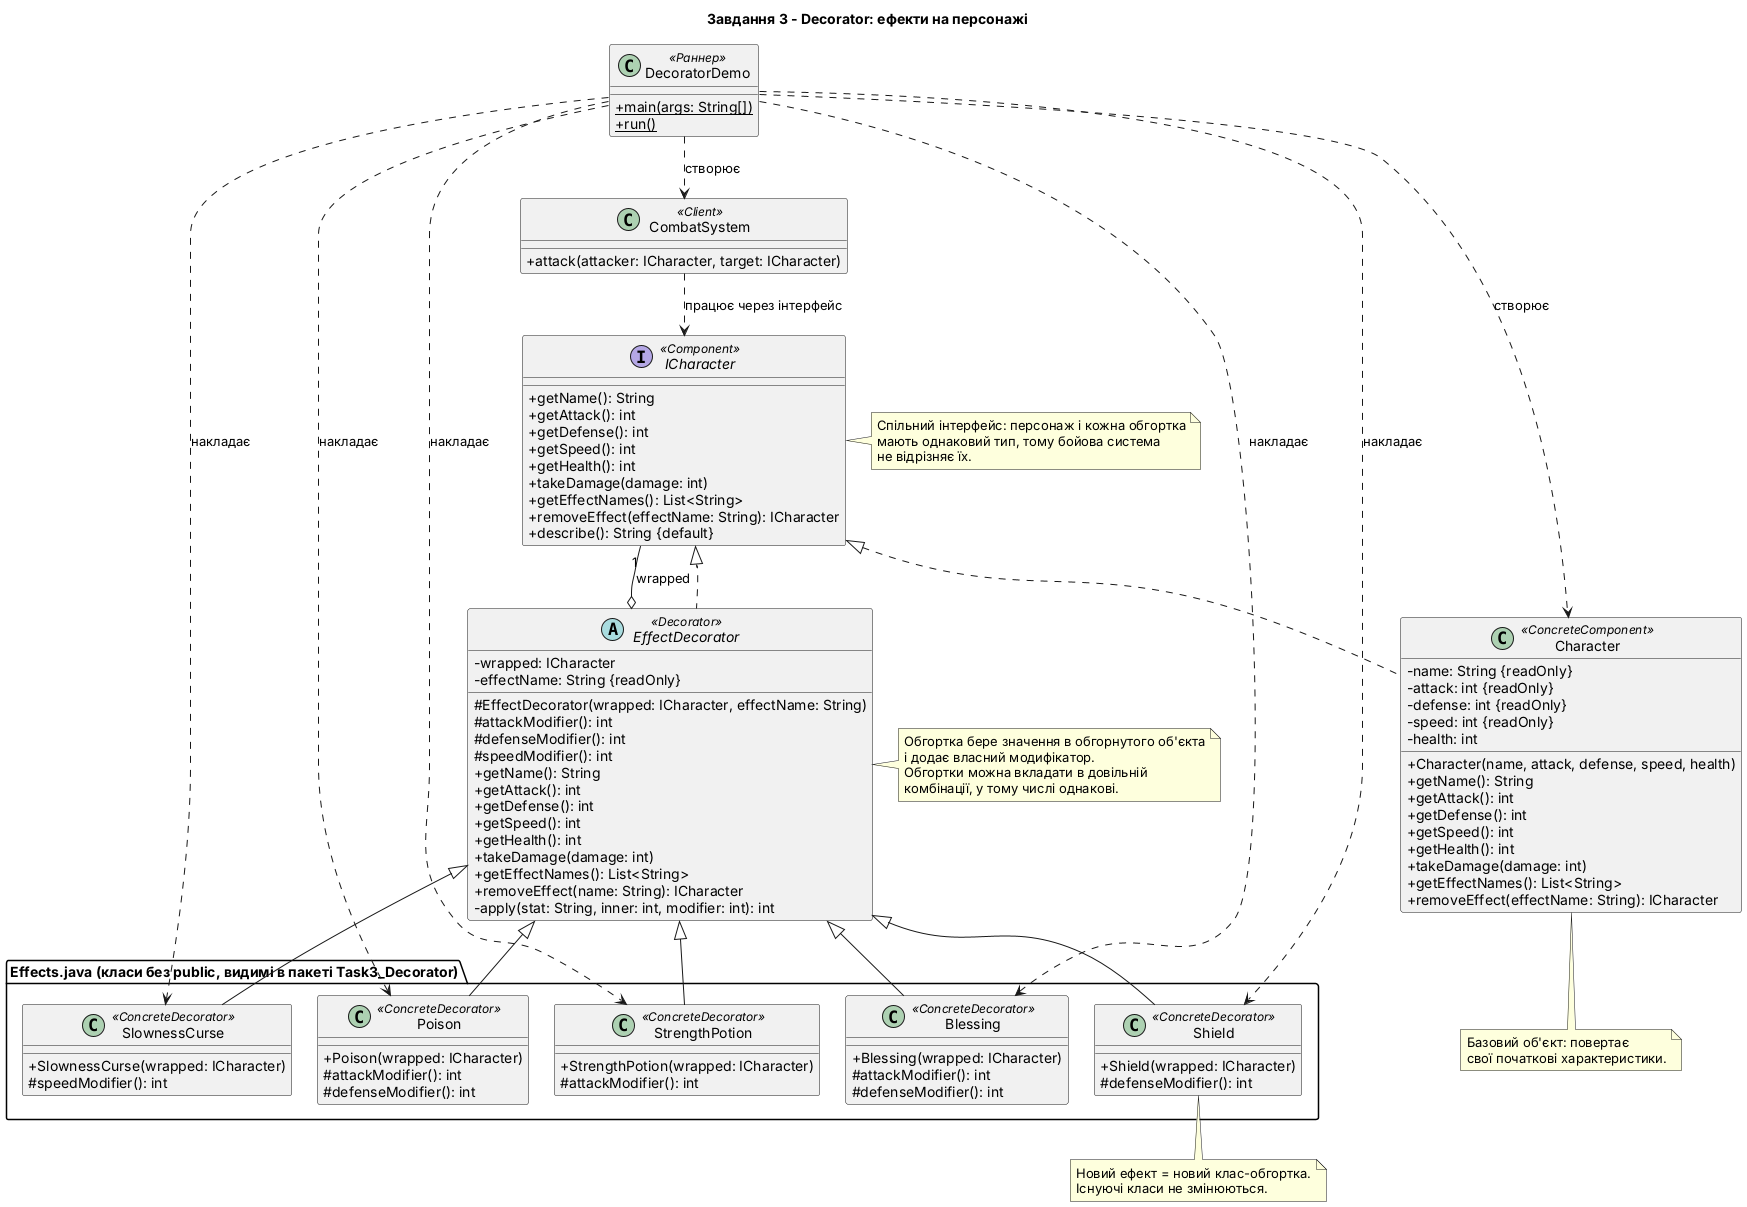

The diagram above was rendered by PlantUML. Its source (embedded in the PNG):
@startuml task3_decorator
title Завдання 3 - Decorator: ефекти на персонажі
skinparam classAttributeIconSize 0
skinparam shadowing false
set separator none
skinparam nodesep 25
skinparam ranksep 45

class DecoratorDemo <<Раннер>> {
  + {static} main(args: String[])
  + {static} run()
}

class CombatSystem <<Client>> {
  + attack(attacker: ICharacter, target: ICharacter)
}

interface ICharacter <<Component>> {
  + getName(): String
  + getAttack(): int
  + getDefense(): int
  + getSpeed(): int
  + getHealth(): int
  + takeDamage(damage: int)
  + getEffectNames(): List<String>
  + removeEffect(effectName: String): ICharacter
  + describe(): String {default}
}

class Character <<ConcreteComponent>> {
  - name: String {readOnly}
  - attack: int {readOnly}
  - defense: int {readOnly}
  - speed: int {readOnly}
  - health: int
  + Character(name, attack, defense, speed, health)
  + getName(): String
  + getAttack(): int
  + getDefense(): int
  + getSpeed(): int
  + getHealth(): int
  + takeDamage(damage: int)
  + getEffectNames(): List<String>
  + removeEffect(effectName: String): ICharacter
}

abstract class EffectDecorator <<Decorator>> {
  - wrapped: ICharacter
  - effectName: String {readOnly}
  # EffectDecorator(wrapped: ICharacter, effectName: String)
  # attackModifier(): int
  # defenseModifier(): int
  # speedModifier(): int
  + getName(): String
  + getAttack(): int
  + getDefense(): int
  + getSpeed(): int
  + getHealth(): int
  + takeDamage(damage: int)
  + getEffectNames(): List<String>
  + removeEffect(name: String): ICharacter
  - apply(stat: String, inner: int, modifier: int): int
}

package "Effects.java (класи без public, видимі в пакеті Task3_Decorator)" {
class StrengthPotion <<ConcreteDecorator>> {
  + StrengthPotion(wrapped: ICharacter)
  # attackModifier(): int
}

class Blessing <<ConcreteDecorator>> {
  + Blessing(wrapped: ICharacter)
  # attackModifier(): int
  # defenseModifier(): int
}

class Poison <<ConcreteDecorator>> {
  + Poison(wrapped: ICharacter)
  # attackModifier(): int
  # defenseModifier(): int
}

class SlownessCurse <<ConcreteDecorator>> {
  + SlownessCurse(wrapped: ICharacter)
  # speedModifier(): int
}

class Shield <<ConcreteDecorator>> {
  + Shield(wrapped: ICharacter)
  # defenseModifier(): int
}
}

ICharacter <|.. Character
ICharacter <|.. EffectDecorator
EffectDecorator o-- "1" ICharacter : wrapped

EffectDecorator <|-- StrengthPotion
EffectDecorator <|-- Blessing
EffectDecorator <|-- Poison
EffectDecorator <|-- SlownessCurse
EffectDecorator <|-- Shield

CombatSystem ..> ICharacter : працює через інтерфейс

DecoratorDemo ..> CombatSystem : створює
DecoratorDemo ..> Character : створює
DecoratorDemo ..> StrengthPotion : накладає
DecoratorDemo ..> Blessing : накладає
DecoratorDemo ..> Poison : накладає
DecoratorDemo ..> SlownessCurse : накладає
DecoratorDemo ..> Shield : накладає

note right of ICharacter
  Спільний інтерфейс: персонаж і кожна обгортка
  мають однаковий тип, тому бойова система
  не відрізняє їх.
end note

note right of EffectDecorator
  Обгортка бере значення в обгорнутого об'єкта
  і додає власний модифікатор.
  Обгортки можна вкладати в довільній
  комбінації, у тому числі однакові.
end note

note bottom of Character
  Базовий об'єкт: повертає
  свої початкові характеристики.
end note

note bottom of Shield
  Новий ефект = новий клас-обгортка.
  Існуючі класи не змінюються.
end note
@enduml